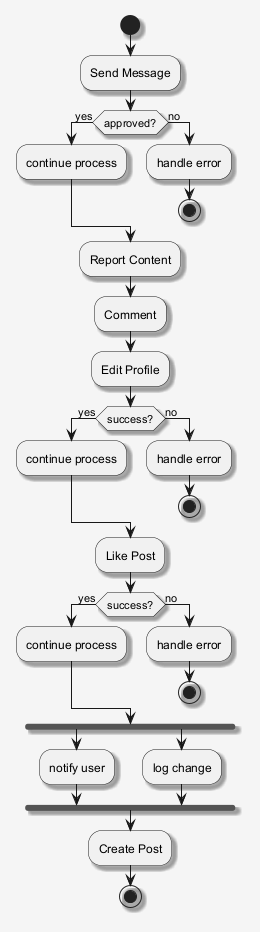

The diagram above was rendered by PlantUML. Its source (embedded in the PNG):
@startuml
skinparam shadowing false
skinparam backgroundColor #F5F5F5
skinparam shadowing true
start
:Send Message;
if (approved?) then (yes)
:continue process;
else (no)
:handle error;
stop
endif
:Report Content;
:Comment;
:Edit Profile;
if (success?) then (yes)
:continue process;
else (no)
:handle error;
stop
endif
:Like Post;
if (success?) then (yes)
:continue process;
else (no)
:handle error;
stop
endif
fork
:notify user;
fork again
:log change;
end fork
:Create Post;
stop
@enduml